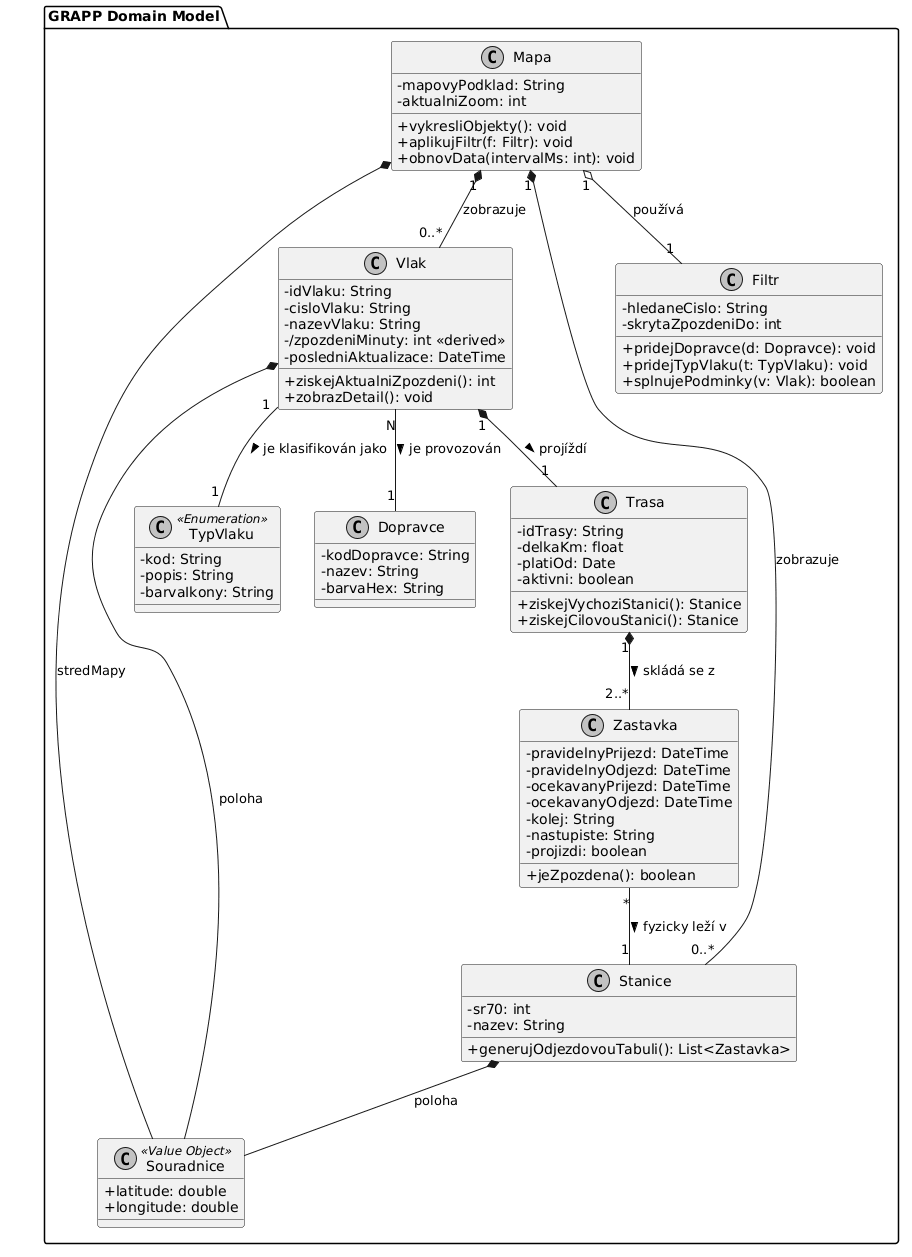

The diagram above was rendered by PlantUML. Its source (embedded in the PNG):
@startuml
skinparam classAttributeIconSize 0
skinparam monochrome true

package "GRAPP Domain Model" {

    class Souradnice <<Value Object>> {
        + latitude: double
        + longitude: double
    }

    class Mapa {
        - mapovyPodklad: String
        - aktualniZoom: int
        + vykresliObjekty(): void
        + aplikujFiltr(f: Filtr): void
        + obnovData(intervalMs: int): void
    }

    class Vlak {
        - idVlaku: String
        - cisloVlaku: String
        - nazevVlaku: String
        - /zpozdeniMinuty: int <<derived>>
        - posledniAktualizace: DateTime
        + ziskejAktualniZpozdeni(): int
        + zobrazDetail(): void
    }

    class TypVlaku <<Enumeration>> {
        - kod: String
        - popis: String
        - barvaIkony: String
    }

    class Dopravce {
        - kodDopravce: String
        - nazev: String
        - barvaHex: String
    }

    class Trasa {
        - idTrasy: String
        - delkaKm: float
        - platiOd: Date
        - aktivni: boolean
        + ziskejVychoziStanici(): Stanice
        + ziskejCilovouStanici(): Stanice
    }

    class Zastavka {
        - pravidelnyPrijezd: DateTime
        - pravidelnyOdjezd: DateTime
        - ocekavanyPrijezd: DateTime
        - ocekavanyOdjezd: DateTime
        - kolej: String
        - nastupiste: String
        - projizdi: boolean
        + jeZpozdena(): boolean
    }

    class Stanice {
        - sr70: int
        - nazev: String
        + generujOdjezdovouTabuli(): List<Zastavka>
    }

    class Filtr {
        - hledaneCislo: String
        - skrytaZpozdeniDo: int
        + pridejDopravce(d: Dopravce): void
        + pridejTypVlaku(t: TypVlaku): void
        + splnujePodminky(v: Vlak): boolean
    }

    ' Vztahy
    Mapa "1" *-- "0..*" Vlak : zobrazuje
    Mapa "1" *-- "0..*" Stanice : zobrazuje
    Mapa "1" o-- "1" Filtr : používá

    Mapa *-- Souradnice : stredMapy
    Vlak *-- Souradnice : poloha
    Stanice *-- Souradnice : poloha

    Vlak "N" -- "1" Dopravce : je provozován >
    Vlak "1" -- "1" TypVlaku : je klasifikován jako >
    Vlak "1" *-- "1" Trasa : projíždí >

    Trasa "1" *-- "2..*" Zastavka : skládá se z >
    Zastavka "*" -- "1" Stanice : fyzicky leží v >

}
@enduml